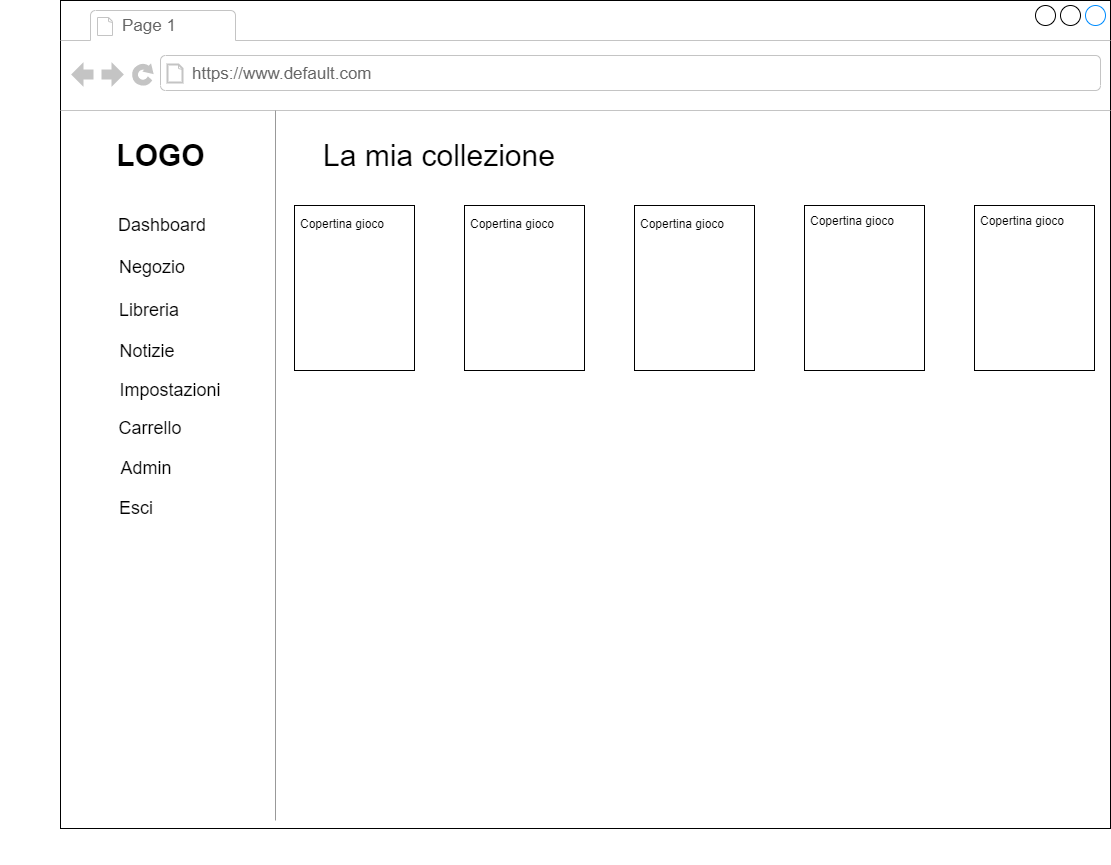

The diagram above was exported from draw.io. Its source (the exported page's mxGraphModel, read from the mxfile embedded in the PNG):
<mxGraphModel dx="2631" dy="1599" grid="1" gridSize="10" guides="1" tooltips="1" connect="1" arrows="1" fold="1" page="1" pageScale="1" pageWidth="1100" pageHeight="850" background="#ffffff" math="0" shadow="0">
  <root>
    <mxCell id="0" />
    <mxCell id="1" parent="0" />
    <mxCell id="7026571954dc6520-1" value="&lt;mxGraphModel&gt;&lt;root&gt;&lt;mxCell id=&quot;0&quot;/&gt;&lt;mxCell id=&quot;1&quot; parent=&quot;0&quot;/&gt;&lt;mxCell id=&quot;2&quot; value=&quot;&quot; style=&quot;strokeWidth=1;shadow=0;dashed=0;align=center;html=1;shape=mxgraph.mockup.containers.browserWindow;rSize=0;mainText=,;recursiveResize=0;rounded=0;labelBackgroundColor=none;fontFamily=Verdana;fontSize=12;&quot; vertex=&quot;1&quot; parent=&quot;1&quot;&gt;&lt;mxGeometry x=&quot;26&quot; y=&quot;-8&quot; width=&quot;1050&quot; height=&quot;828&quot; as=&quot;geometry&quot;/&gt;&lt;/mxCell&gt;&lt;mxCell id=&quot;3&quot; value=&quot;Page 1&quot; style=&quot;strokeWidth=1;shadow=0;dashed=0;align=center;html=1;shape=mxgraph.mockup.containers.anchor;fontSize=17;fontColor=#666666;align=left;&quot; vertex=&quot;1&quot; parent=&quot;2&quot;&gt;&lt;mxGeometry x=&quot;60&quot; y=&quot;12&quot; width=&quot;110&quot; height=&quot;26&quot; as=&quot;geometry&quot;/&gt;&lt;/mxCell&gt;&lt;mxCell id=&quot;4&quot; value=&quot;https://www.default.com&quot; style=&quot;strokeWidth=1;shadow=0;dashed=0;align=center;html=1;shape=mxgraph.mockup.containers.anchor;rSize=0;fontSize=17;fontColor=#666666;align=left;&quot; vertex=&quot;1&quot; parent=&quot;2&quot;&gt;&lt;mxGeometry x=&quot;130&quot; y=&quot;60&quot; width=&quot;250&quot; height=&quot;26&quot; as=&quot;geometry&quot;/&gt;&lt;/mxCell&gt;&lt;mxCell id=&quot;5&quot; value=&quot;&amp;lt;font style=&amp;quot;font-size: 30px&amp;quot;&amp;gt;LOGO&amp;lt;/font&amp;gt;&quot; style=&quot;text;strokeColor=none;fillColor=none;html=1;fontSize=24;fontStyle=1;verticalAlign=middle;align=center;&quot; vertex=&quot;1&quot; parent=&quot;2&quot;&gt;&lt;mxGeometry x=&quot;50&quot; y=&quot;135&quot; width=&quot;100&quot; height=&quot;40&quot; as=&quot;geometry&quot;/&gt;&lt;/mxCell&gt;&lt;mxCell id=&quot;6&quot; value=&quot;&amp;lt;span style=&amp;quot;color: rgba(0 , 0 , 0 , 0) ; font-family: monospace ; font-size: 0px&amp;quot;&amp;gt;%3CmxGraphModel%3E%3Croot%3E%3CmxCell%20id%3D%220%22%2F%3E%3CmxCell%20id%3D%221%22%20parent%3D%220%22%2F%3E%3CmxCell%20id%3D%222%22%20value%3D%22%26lt%3Bfont%20style%3D%26quot%3Bfont-size%3A%2018px%26quot%3B%26gt%3BAdmin%26lt%3Bbr%26gt%3B%26lt%3B%2Ffont%26gt%3B%22%20style%3D%22text%3Bhtml%3D1%3BstrokeColor%3Dnone%3BfillColor%3Dnone%3Balign%3Dcenter%3BverticalAlign%3Dmiddle%3BwhiteSpace%3Dwrap%3Brounded%3D0%3BfontSize%3D31%3B%22%20vertex%3D%221%22%20parent%3D%221%22%3E%3CmxGeometry%20x%3D%22100%22%20y%3D%22425%22%20width%3D%2260%22%20height%3D%2230%22%20as%3D%22geometry%22%2F%3E%3C%2FmxCell%3E%3C%2Froot%3E%3C%2FmxGraphModel%3E" style="strokeWidth=1;shadow=0;dashed=0;align=center;html=1;shape=mxgraph.mockup.containers.browserWindow;rSize=0;mainText=,;recursiveResize=0;rounded=0;labelBackgroundColor=none;fontFamily=Verdana;fontSize=12;" parent="1" vertex="1">
      <mxGeometry x="20" y="-8" width="1050" height="828" as="geometry" />
    </mxCell>
    <mxCell id="7026571954dc6520-2" value="Page 1" style="strokeWidth=1;shadow=0;dashed=0;align=center;html=1;shape=mxgraph.mockup.containers.anchor;fontSize=17;fontColor=#666666;align=left;" parent="7026571954dc6520-1" vertex="1">
      <mxGeometry x="60" y="12" width="110" height="26" as="geometry" />
    </mxCell>
    <mxCell id="7026571954dc6520-3" value="https://www.default.com" style="strokeWidth=1;shadow=0;dashed=0;align=center;html=1;shape=mxgraph.mockup.containers.anchor;rSize=0;fontSize=17;fontColor=#666666;align=left;" parent="7026571954dc6520-1" vertex="1">
      <mxGeometry x="130" y="60" width="250" height="26" as="geometry" />
    </mxCell>
    <mxCell id="6mORuaShsYwX7t2EwEmf-1" value="&lt;font style=&quot;font-size: 30px&quot;&gt;LOGO&lt;/font&gt;" style="text;strokeColor=none;fillColor=none;html=1;fontSize=24;fontStyle=1;verticalAlign=middle;align=center;" parent="7026571954dc6520-1" vertex="1">
      <mxGeometry x="50" y="135" width="100" height="40" as="geometry" />
    </mxCell>
    <mxCell id="6mORuaShsYwX7t2EwEmf-2" value="&lt;span style=&quot;color: rgba(0 , 0 , 0 , 0) ; font-family: monospace ; font-size: 0px&quot;&gt;%3CmxGraphModel%3E%3Croot%3E%3CmxCell%20id%3D%220%22%2F%3E%3CmxCell%20id%3D%221%22%20parent%3D%220%22%2F%3E%3CmxCell%20id%3D%222%22%20value%3D%22%26lt%3Bfont%20style%3D%26quot%3Bfont-size%3A%2018px%26quot%3B%26gt%3BAdmin%26lt%3Bbr%26gt%3B%26lt%3B%2Ffont%26gt%3B%22%20style%3D%22text%3Bhtml%3D1%3BstrokeColor%3Dnone%3BfillColor%3Dnone%3Balign%3Dcenter%3BverticalAlign%3Dmiddle%3BwhiteSpace%3Dwrap%3Brounded%3D0%3BfontSize%3D31%3B%22%20vertex%3D%221%22%20parent%3D%221%22%3E%3CmxGeometry%20x%3D%22100%22%20y%3D%22425%22%20width%3D%2260%22%20height%3D%2230%22%20as%3D%22geometry%22%2F%3E%3C%2FmxCell%3E%3C%2Froot%3E%3C%2FmxGraphModel%3E&lt;/span&gt;" style="verticalLabelPosition=bottom;shadow=0;dashed=0;align=center;html=1;verticalAlign=top;strokeWidth=1;shape=mxgraph.mockup.markup.line;strokeColor=#999999;direction=north;fontSize=31;fillColor=default;" parent="7026571954dc6520-1" vertex="1">
      <mxGeometry x="-60" y="110" width="550" height="710" as="geometry" />
    </mxCell>
    <mxCell id="6mORuaShsYwX7t2EwEmf-3" value="&lt;font style=&quot;font-size: 18px&quot;&gt;Dashboard&lt;/font&gt;" style="text;html=1;strokeColor=none;fillColor=none;align=center;verticalAlign=middle;whiteSpace=wrap;rounded=0;fontSize=31;" parent="7026571954dc6520-1" vertex="1">
      <mxGeometry x="72" y="205" width="60" height="30" as="geometry" />
    </mxCell>
    <mxCell id="6mORuaShsYwX7t2EwEmf-4" value="&lt;font style=&quot;font-size: 18px&quot;&gt;Negozio&lt;br&gt;&lt;br&gt;&lt;/font&gt;" style="text;html=1;strokeColor=none;fillColor=none;align=center;verticalAlign=middle;whiteSpace=wrap;rounded=0;fontSize=31;" parent="7026571954dc6520-1" vertex="1">
      <mxGeometry x="62" y="265" width="60" height="30" as="geometry" />
    </mxCell>
    <mxCell id="6mORuaShsYwX7t2EwEmf-5" value="&lt;font style=&quot;font-size: 18px&quot;&gt;Libreria&lt;br&gt;&lt;/font&gt;" style="text;html=1;strokeColor=none;fillColor=none;align=center;verticalAlign=middle;whiteSpace=wrap;rounded=0;fontSize=31;" parent="7026571954dc6520-1" vertex="1">
      <mxGeometry x="59" y="290" width="60" height="30" as="geometry" />
    </mxCell>
    <mxCell id="6mORuaShsYwX7t2EwEmf-7" value="&lt;font style=&quot;font-size: 18px&quot;&gt;Notizie&lt;br&gt;&lt;/font&gt;" style="text;html=1;strokeColor=none;fillColor=none;align=center;verticalAlign=middle;whiteSpace=wrap;rounded=0;fontSize=31;" parent="7026571954dc6520-1" vertex="1">
      <mxGeometry x="57" y="331" width="60" height="30" as="geometry" />
    </mxCell>
    <mxCell id="6mORuaShsYwX7t2EwEmf-8" value="&lt;font style=&quot;font-size: 18px&quot;&gt;Impostazioni&lt;br&gt;&lt;/font&gt;" style="text;html=1;strokeColor=none;fillColor=none;align=center;verticalAlign=middle;whiteSpace=wrap;rounded=0;fontSize=31;" parent="7026571954dc6520-1" vertex="1">
      <mxGeometry x="80" y="370" width="60" height="30" as="geometry" />
    </mxCell>
    <mxCell id="6mORuaShsYwX7t2EwEmf-9" value="&lt;font style=&quot;font-size: 18px&quot;&gt;Carrello&lt;br&gt;&lt;/font&gt;" style="text;html=1;strokeColor=none;fillColor=none;align=center;verticalAlign=middle;whiteSpace=wrap;rounded=0;fontSize=31;" parent="7026571954dc6520-1" vertex="1">
      <mxGeometry x="60" y="408" width="60" height="30" as="geometry" />
    </mxCell>
    <mxCell id="6mORuaShsYwX7t2EwEmf-10" value="&lt;font style=&quot;font-size: 18px&quot;&gt;Admin&lt;br&gt;&lt;/font&gt;" style="text;html=1;strokeColor=none;fillColor=none;align=center;verticalAlign=middle;whiteSpace=wrap;rounded=0;fontSize=31;" parent="7026571954dc6520-1" vertex="1">
      <mxGeometry x="56" y="448" width="60" height="30" as="geometry" />
    </mxCell>
    <mxCell id="6mORuaShsYwX7t2EwEmf-11" value="&lt;font style=&quot;font-size: 18px&quot;&gt;Esci&lt;br&gt;&lt;/font&gt;" style="text;html=1;strokeColor=none;fillColor=none;align=center;verticalAlign=middle;whiteSpace=wrap;rounded=0;fontSize=31;" parent="7026571954dc6520-1" vertex="1">
      <mxGeometry x="46" y="488" width="60" height="30" as="geometry" />
    </mxCell>
    <mxCell id="6mORuaShsYwX7t2EwEmf-12" style="edgeStyle=orthogonalEdgeStyle;rounded=0;orthogonalLoop=1;jettySize=auto;html=1;exitX=0.5;exitY=1;exitDx=0;exitDy=0;fontSize=18;" parent="7026571954dc6520-1" source="6mORuaShsYwX7t2EwEmf-8" target="6mORuaShsYwX7t2EwEmf-8" edge="1">
      <mxGeometry relative="1" as="geometry" />
    </mxCell>
    <mxCell id="Tjye_vKqQkHV3zG9s-6M-2" value="La mia collezione" style="text;html=1;strokeColor=none;fillColor=none;align=center;verticalAlign=middle;whiteSpace=wrap;rounded=0;fontSize=30;" parent="7026571954dc6520-1" vertex="1">
      <mxGeometry x="244" y="140" width="270" height="30" as="geometry" />
    </mxCell>
    <mxCell id="Tjye_vKqQkHV3zG9s-6M-3" value="" style="rounded=0;whiteSpace=wrap;html=1;" parent="7026571954dc6520-1" vertex="1">
      <mxGeometry x="234" y="205" width="120" height="165" as="geometry" />
    </mxCell>
    <mxCell id="Tjye_vKqQkHV3zG9s-6M-4" value="" style="rounded=0;whiteSpace=wrap;html=1;" parent="7026571954dc6520-1" vertex="1">
      <mxGeometry x="404" y="205" width="120" height="165" as="geometry" />
    </mxCell>
    <mxCell id="Tjye_vKqQkHV3zG9s-6M-5" value="" style="rounded=0;whiteSpace=wrap;html=1;" parent="7026571954dc6520-1" vertex="1">
      <mxGeometry x="574" y="205" width="120" height="165" as="geometry" />
    </mxCell>
    <mxCell id="Tjye_vKqQkHV3zG9s-6M-6" value="" style="rounded=0;whiteSpace=wrap;html=1;" parent="7026571954dc6520-1" vertex="1">
      <mxGeometry x="744" y="205" width="120" height="165" as="geometry" />
    </mxCell>
    <mxCell id="Tjye_vKqQkHV3zG9s-6M-7" value="" style="rounded=0;whiteSpace=wrap;html=1;" parent="7026571954dc6520-1" vertex="1">
      <mxGeometry x="914" y="205" width="120" height="165" as="geometry" />
    </mxCell>
    <mxCell id="Tjye_vKqQkHV3zG9s-6M-49" value="Copertina gioco" style="text;html=1;strokeColor=none;fillColor=none;align=center;verticalAlign=middle;whiteSpace=wrap;rounded=0;" parent="7026571954dc6520-1" vertex="1">
      <mxGeometry x="234" y="208" width="96" height="30" as="geometry" />
    </mxCell>
    <mxCell id="jgUAi_5MJGFX4aTUJX0o-43" value="Copertina gioco" style="text;html=1;strokeColor=none;fillColor=none;align=center;verticalAlign=middle;whiteSpace=wrap;rounded=0;" vertex="1" parent="7026571954dc6520-1">
      <mxGeometry x="744" y="205" width="96" height="30" as="geometry" />
    </mxCell>
    <mxCell id="jgUAi_5MJGFX4aTUJX0o-44" value="Copertina gioco" style="text;html=1;strokeColor=none;fillColor=none;align=center;verticalAlign=middle;whiteSpace=wrap;rounded=0;" vertex="1" parent="7026571954dc6520-1">
      <mxGeometry x="574" y="208" width="96" height="30" as="geometry" />
    </mxCell>
    <mxCell id="jgUAi_5MJGFX4aTUJX0o-45" value="Copertina gioco" style="text;html=1;strokeColor=none;fillColor=none;align=center;verticalAlign=middle;whiteSpace=wrap;rounded=0;" vertex="1" parent="7026571954dc6520-1">
      <mxGeometry x="404" y="208" width="96" height="30" as="geometry" />
    </mxCell>
    <mxCell id="jgUAi_5MJGFX4aTUJX0o-46" value="Copertina gioco" style="text;html=1;strokeColor=none;fillColor=none;align=center;verticalAlign=middle;whiteSpace=wrap;rounded=0;" vertex="1" parent="7026571954dc6520-1">
      <mxGeometry x="914" y="205" width="96" height="30" as="geometry" />
    </mxCell>
  </root>
</mxGraphModel>